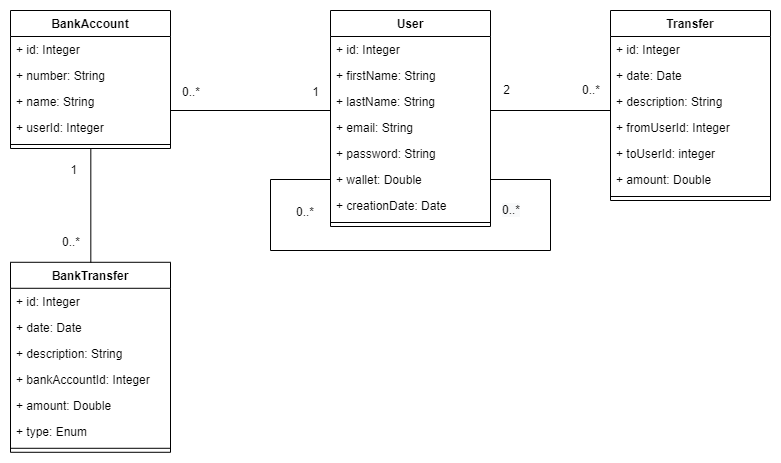

The diagram above was exported from draw.io. Its source (the exported page's mxGraphModel, read from the mxfile embedded in the PNG):
<mxGraphModel dx="1038" dy="548" grid="1" gridSize="10" guides="1" tooltips="1" connect="1" arrows="1" fold="1" page="1" pageScale="1" pageWidth="827" pageHeight="1169" math="0" shadow="0">
  <root>
    <mxCell id="WIyWlLk6GJQsqaUBKTNV-0" />
    <mxCell id="WIyWlLk6GJQsqaUBKTNV-1" parent="WIyWlLk6GJQsqaUBKTNV-0" />
    <mxCell id="zkfFHV4jXpPFQw0GAbJ--26" value="" style="endArrow=none;shadow=0;strokeWidth=1;rounded=0;endFill=0;edgeStyle=elbowEdgeStyle;elbow=vertical;entryX=0;entryY=0.5;entryDx=0;entryDy=0;exitX=1;exitY=0.5;exitDx=0;exitDy=0;" parent="WIyWlLk6GJQsqaUBKTNV-1" source="1g45ok09SdqoX8uwB3nJ-20" target="1g45ok09SdqoX8uwB3nJ-11" edge="1">
      <mxGeometry x="0.5" y="41" relative="1" as="geometry">
        <mxPoint x="220" y="166" as="sourcePoint" />
        <mxPoint x="340" y="166" as="targetPoint" />
        <mxPoint x="-40" y="32" as="offset" />
        <Array as="points">
          <mxPoint x="260" y="180" />
        </Array>
      </mxGeometry>
    </mxCell>
    <mxCell id="zkfFHV4jXpPFQw0GAbJ--27" value="0..*" style="resizable=0;align=left;verticalAlign=bottom;labelBackgroundColor=none;fontSize=12;" parent="zkfFHV4jXpPFQw0GAbJ--26" connectable="0" vertex="1">
      <mxGeometry x="-1" relative="1" as="geometry">
        <mxPoint x="10" y="-1" as="offset" />
      </mxGeometry>
    </mxCell>
    <mxCell id="zkfFHV4jXpPFQw0GAbJ--28" value="1" style="resizable=0;align=right;verticalAlign=bottom;labelBackgroundColor=none;fontSize=12;" parent="zkfFHV4jXpPFQw0GAbJ--26" connectable="0" vertex="1">
      <mxGeometry x="1" relative="1" as="geometry">
        <mxPoint x="-10" y="-53" as="offset" />
      </mxGeometry>
    </mxCell>
    <mxCell id="1g45ok09SdqoX8uwB3nJ-17" value="BankAccount" style="swimlane;fontStyle=1;align=center;verticalAlign=top;childLayout=stackLayout;horizontal=1;startSize=26;horizontalStack=0;resizeParent=1;resizeParentMax=0;resizeLast=0;collapsible=1;marginBottom=0;" parent="WIyWlLk6GJQsqaUBKTNV-1" vertex="1">
      <mxGeometry x="40" y="80" width="160" height="138" as="geometry" />
    </mxCell>
    <mxCell id="1g45ok09SdqoX8uwB3nJ-18" value="+ id: Integer" style="text;strokeColor=none;fillColor=none;align=left;verticalAlign=top;spacingLeft=4;spacingRight=4;overflow=hidden;rotatable=0;points=[[0,0.5],[1,0.5]];portConstraint=eastwest;" parent="1g45ok09SdqoX8uwB3nJ-17" vertex="1">
      <mxGeometry y="26" width="160" height="26" as="geometry" />
    </mxCell>
    <mxCell id="1g45ok09SdqoX8uwB3nJ-19" value="+ number: String" style="text;strokeColor=none;fillColor=none;align=left;verticalAlign=top;spacingLeft=4;spacingRight=4;overflow=hidden;rotatable=0;points=[[0,0.5],[1,0.5]];portConstraint=eastwest;" parent="1g45ok09SdqoX8uwB3nJ-17" vertex="1">
      <mxGeometry y="52" width="160" height="26" as="geometry" />
    </mxCell>
    <mxCell id="1g45ok09SdqoX8uwB3nJ-20" value="+ name: String" style="text;strokeColor=none;fillColor=none;align=left;verticalAlign=top;spacingLeft=4;spacingRight=4;overflow=hidden;rotatable=0;points=[[0,0.5],[1,0.5]];portConstraint=eastwest;" parent="1g45ok09SdqoX8uwB3nJ-17" vertex="1">
      <mxGeometry y="78" width="160" height="26" as="geometry" />
    </mxCell>
    <mxCell id="1g45ok09SdqoX8uwB3nJ-21" value="+ userId: Integer" style="text;strokeColor=none;fillColor=none;align=left;verticalAlign=top;spacingLeft=4;spacingRight=4;overflow=hidden;rotatable=0;points=[[0,0.5],[1,0.5]];portConstraint=eastwest;" parent="1g45ok09SdqoX8uwB3nJ-17" vertex="1">
      <mxGeometry y="104" width="160" height="26" as="geometry" />
    </mxCell>
    <mxCell id="1g45ok09SdqoX8uwB3nJ-27" value="" style="line;strokeWidth=1;fillColor=none;align=left;verticalAlign=middle;spacingTop=-1;spacingLeft=3;spacingRight=3;rotatable=0;labelPosition=right;points=[];portConstraint=eastwest;" parent="1g45ok09SdqoX8uwB3nJ-17" vertex="1">
      <mxGeometry y="130" width="160" height="8" as="geometry" />
    </mxCell>
    <mxCell id="1g45ok09SdqoX8uwB3nJ-42" value="" style="edgeStyle=orthogonalEdgeStyle;rounded=0;orthogonalLoop=1;jettySize=auto;html=1;exitX=1;exitY=0.5;exitDx=0;exitDy=0;endArrow=none;endFill=0;" parent="WIyWlLk6GJQsqaUBKTNV-1" source="1g45ok09SdqoX8uwB3nJ-11" target="1g45ok09SdqoX8uwB3nJ-30" edge="1">
      <mxGeometry relative="1" as="geometry">
        <Array as="points">
          <mxPoint x="520" y="180" />
        </Array>
      </mxGeometry>
    </mxCell>
    <mxCell id="1g45ok09SdqoX8uwB3nJ-4" value="User" style="swimlane;fontStyle=1;align=center;verticalAlign=top;childLayout=stackLayout;horizontal=1;startSize=26;horizontalStack=0;resizeParent=1;resizeParentMax=0;resizeLast=0;collapsible=1;marginBottom=0;" parent="WIyWlLk6GJQsqaUBKTNV-1" vertex="1">
      <mxGeometry x="360" y="80" width="160" height="216" as="geometry" />
    </mxCell>
    <mxCell id="1g45ok09SdqoX8uwB3nJ-5" value="+ id: Integer" style="text;strokeColor=none;fillColor=none;align=left;verticalAlign=top;spacingLeft=4;spacingRight=4;overflow=hidden;rotatable=0;points=[[0,0.5],[1,0.5]];portConstraint=eastwest;" parent="1g45ok09SdqoX8uwB3nJ-4" vertex="1">
      <mxGeometry y="26" width="160" height="26" as="geometry" />
    </mxCell>
    <mxCell id="1g45ok09SdqoX8uwB3nJ-8" value="+ firstName: String" style="text;strokeColor=none;fillColor=none;align=left;verticalAlign=top;spacingLeft=4;spacingRight=4;overflow=hidden;rotatable=0;points=[[0,0.5],[1,0.5]];portConstraint=eastwest;" parent="1g45ok09SdqoX8uwB3nJ-4" vertex="1">
      <mxGeometry y="52" width="160" height="26" as="geometry" />
    </mxCell>
    <mxCell id="1g45ok09SdqoX8uwB3nJ-9" value="+ lastName: String" style="text;strokeColor=none;fillColor=none;align=left;verticalAlign=top;spacingLeft=4;spacingRight=4;overflow=hidden;rotatable=0;points=[[0,0.5],[1,0.5]];portConstraint=eastwest;" parent="1g45ok09SdqoX8uwB3nJ-4" vertex="1">
      <mxGeometry y="78" width="160" height="26" as="geometry" />
    </mxCell>
    <mxCell id="1g45ok09SdqoX8uwB3nJ-10" value="+ email: String" style="text;strokeColor=none;fillColor=none;align=left;verticalAlign=top;spacingLeft=4;spacingRight=4;overflow=hidden;rotatable=0;points=[[0,0.5],[1,0.5]];portConstraint=eastwest;" parent="1g45ok09SdqoX8uwB3nJ-4" vertex="1">
      <mxGeometry y="104" width="160" height="26" as="geometry" />
    </mxCell>
    <mxCell id="1g45ok09SdqoX8uwB3nJ-11" value="+ password: String" style="text;strokeColor=none;fillColor=none;align=left;verticalAlign=top;spacingLeft=4;spacingRight=4;overflow=hidden;rotatable=0;points=[[0,0.5],[1,0.5]];portConstraint=eastwest;" parent="1g45ok09SdqoX8uwB3nJ-4" vertex="1">
      <mxGeometry y="130" width="160" height="26" as="geometry" />
    </mxCell>
    <mxCell id="1g45ok09SdqoX8uwB3nJ-12" value="+ wallet: Double" style="text;strokeColor=none;fillColor=none;align=left;verticalAlign=top;spacingLeft=4;spacingRight=4;overflow=hidden;rotatable=0;points=[[0,0.5],[1,0.5]];portConstraint=eastwest;" parent="1g45ok09SdqoX8uwB3nJ-4" vertex="1">
      <mxGeometry y="156" width="160" height="26" as="geometry" />
    </mxCell>
    <mxCell id="1g45ok09SdqoX8uwB3nJ-16" value="+ creationDate: Date" style="text;strokeColor=none;fillColor=none;align=left;verticalAlign=top;spacingLeft=4;spacingRight=4;overflow=hidden;rotatable=0;points=[[0,0.5],[1,0.5]];portConstraint=eastwest;" parent="1g45ok09SdqoX8uwB3nJ-4" vertex="1">
      <mxGeometry y="182" width="160" height="26" as="geometry" />
    </mxCell>
    <mxCell id="1g45ok09SdqoX8uwB3nJ-6" value="" style="line;strokeWidth=1;fillColor=none;align=left;verticalAlign=middle;spacingTop=-1;spacingLeft=3;spacingRight=3;rotatable=0;labelPosition=right;points=[];portConstraint=eastwest;" parent="1g45ok09SdqoX8uwB3nJ-4" vertex="1">
      <mxGeometry y="208" width="160" height="8" as="geometry" />
    </mxCell>
    <mxCell id="jMaNGzifPHIjfXYB4Yip-5" style="edgeStyle=orthogonalEdgeStyle;rounded=0;orthogonalLoop=1;jettySize=auto;html=1;exitX=0;exitY=0.5;exitDx=0;exitDy=0;entryX=1;entryY=0.5;entryDx=0;entryDy=0;endArrow=none;endFill=0;" parent="1g45ok09SdqoX8uwB3nJ-4" source="1g45ok09SdqoX8uwB3nJ-12" target="1g45ok09SdqoX8uwB3nJ-12" edge="1">
      <mxGeometry relative="1" as="geometry">
        <mxPoint y="221" as="sourcePoint" />
        <mxPoint x="160" y="221" as="targetPoint" />
        <Array as="points">
          <mxPoint x="-60" y="169" />
          <mxPoint x="-60" y="240" />
          <mxPoint x="220" y="240" />
          <mxPoint x="220" y="169" />
        </Array>
      </mxGeometry>
    </mxCell>
    <mxCell id="1g45ok09SdqoX8uwB3nJ-43" value="BankTransfer" style="swimlane;fontStyle=1;align=center;verticalAlign=top;childLayout=stackLayout;horizontal=1;startSize=26;horizontalStack=0;resizeParent=1;resizeParentMax=0;resizeLast=0;collapsible=1;marginBottom=0;" parent="WIyWlLk6GJQsqaUBKTNV-1" vertex="1">
      <mxGeometry x="40" y="331.79" width="160" height="190" as="geometry" />
    </mxCell>
    <mxCell id="1g45ok09SdqoX8uwB3nJ-44" value="+ id: Integer" style="text;strokeColor=none;fillColor=none;align=left;verticalAlign=top;spacingLeft=4;spacingRight=4;overflow=hidden;rotatable=0;points=[[0,0.5],[1,0.5]];portConstraint=eastwest;" parent="1g45ok09SdqoX8uwB3nJ-43" vertex="1">
      <mxGeometry y="26" width="160" height="26" as="geometry" />
    </mxCell>
    <mxCell id="1g45ok09SdqoX8uwB3nJ-45" value="+ date: Date" style="text;strokeColor=none;fillColor=none;align=left;verticalAlign=top;spacingLeft=4;spacingRight=4;overflow=hidden;rotatable=0;points=[[0,0.5],[1,0.5]];portConstraint=eastwest;" parent="1g45ok09SdqoX8uwB3nJ-43" vertex="1">
      <mxGeometry y="52" width="160" height="26" as="geometry" />
    </mxCell>
    <mxCell id="1g45ok09SdqoX8uwB3nJ-46" value="+ description: String" style="text;strokeColor=none;fillColor=none;align=left;verticalAlign=top;spacingLeft=4;spacingRight=4;overflow=hidden;rotatable=0;points=[[0,0.5],[1,0.5]];portConstraint=eastwest;" parent="1g45ok09SdqoX8uwB3nJ-43" vertex="1">
      <mxGeometry y="78" width="160" height="26" as="geometry" />
    </mxCell>
    <mxCell id="1g45ok09SdqoX8uwB3nJ-47" value="+ bankAccountId: Integer" style="text;strokeColor=none;fillColor=none;align=left;verticalAlign=top;spacingLeft=4;spacingRight=4;overflow=hidden;rotatable=0;points=[[0,0.5],[1,0.5]];portConstraint=eastwest;" parent="1g45ok09SdqoX8uwB3nJ-43" vertex="1">
      <mxGeometry y="104" width="160" height="26" as="geometry" />
    </mxCell>
    <mxCell id="1g45ok09SdqoX8uwB3nJ-49" value="+ amount: Double" style="text;strokeColor=none;fillColor=none;align=left;verticalAlign=top;spacingLeft=4;spacingRight=4;overflow=hidden;rotatable=0;points=[[0,0.5],[1,0.5]];portConstraint=eastwest;" parent="1g45ok09SdqoX8uwB3nJ-43" vertex="1">
      <mxGeometry y="130" width="160" height="26" as="geometry" />
    </mxCell>
    <mxCell id="1g45ok09SdqoX8uwB3nJ-53" value="+ type: Enum" style="text;strokeColor=none;fillColor=none;align=left;verticalAlign=top;spacingLeft=4;spacingRight=4;overflow=hidden;rotatable=0;points=[[0,0.5],[1,0.5]];portConstraint=eastwest;" parent="1g45ok09SdqoX8uwB3nJ-43" vertex="1">
      <mxGeometry y="156" width="160" height="26" as="geometry" />
    </mxCell>
    <mxCell id="1g45ok09SdqoX8uwB3nJ-50" value="" style="line;strokeWidth=1;fillColor=none;align=left;verticalAlign=middle;spacingTop=-1;spacingLeft=3;spacingRight=3;rotatable=0;labelPosition=right;points=[];portConstraint=eastwest;" parent="1g45ok09SdqoX8uwB3nJ-43" vertex="1">
      <mxGeometry y="182" width="160" height="8" as="geometry" />
    </mxCell>
    <mxCell id="1g45ok09SdqoX8uwB3nJ-30" value="Transfer" style="swimlane;fontStyle=1;align=center;verticalAlign=top;childLayout=stackLayout;horizontal=1;startSize=26;horizontalStack=0;resizeParent=1;resizeParentMax=0;resizeLast=0;collapsible=1;marginBottom=0;" parent="WIyWlLk6GJQsqaUBKTNV-1" vertex="1">
      <mxGeometry x="640" y="80" width="160" height="190" as="geometry" />
    </mxCell>
    <mxCell id="1g45ok09SdqoX8uwB3nJ-31" value="+ id: Integer" style="text;strokeColor=none;fillColor=none;align=left;verticalAlign=top;spacingLeft=4;spacingRight=4;overflow=hidden;rotatable=0;points=[[0,0.5],[1,0.5]];portConstraint=eastwest;" parent="1g45ok09SdqoX8uwB3nJ-30" vertex="1">
      <mxGeometry y="26" width="160" height="26" as="geometry" />
    </mxCell>
    <mxCell id="1g45ok09SdqoX8uwB3nJ-32" value="+ date: Date" style="text;strokeColor=none;fillColor=none;align=left;verticalAlign=top;spacingLeft=4;spacingRight=4;overflow=hidden;rotatable=0;points=[[0,0.5],[1,0.5]];portConstraint=eastwest;" parent="1g45ok09SdqoX8uwB3nJ-30" vertex="1">
      <mxGeometry y="52" width="160" height="26" as="geometry" />
    </mxCell>
    <mxCell id="1g45ok09SdqoX8uwB3nJ-33" value="+ description: String" style="text;strokeColor=none;fillColor=none;align=left;verticalAlign=top;spacingLeft=4;spacingRight=4;overflow=hidden;rotatable=0;points=[[0,0.5],[1,0.5]];portConstraint=eastwest;" parent="1g45ok09SdqoX8uwB3nJ-30" vertex="1">
      <mxGeometry y="78" width="160" height="26" as="geometry" />
    </mxCell>
    <mxCell id="1g45ok09SdqoX8uwB3nJ-34" value="+ fromUserId: Integer" style="text;strokeColor=none;fillColor=none;align=left;verticalAlign=top;spacingLeft=4;spacingRight=4;overflow=hidden;rotatable=0;points=[[0,0.5],[1,0.5]];portConstraint=eastwest;" parent="1g45ok09SdqoX8uwB3nJ-30" vertex="1">
      <mxGeometry y="104" width="160" height="26" as="geometry" />
    </mxCell>
    <mxCell id="1g45ok09SdqoX8uwB3nJ-35" value="+ toUserId: integer" style="text;strokeColor=none;fillColor=none;align=left;verticalAlign=top;spacingLeft=4;spacingRight=4;overflow=hidden;rotatable=0;points=[[0,0.5],[1,0.5]];portConstraint=eastwest;" parent="1g45ok09SdqoX8uwB3nJ-30" vertex="1">
      <mxGeometry y="130" width="160" height="26" as="geometry" />
    </mxCell>
    <mxCell id="1g45ok09SdqoX8uwB3nJ-36" value="+ amount: Double" style="text;strokeColor=none;fillColor=none;align=left;verticalAlign=top;spacingLeft=4;spacingRight=4;overflow=hidden;rotatable=0;points=[[0,0.5],[1,0.5]];portConstraint=eastwest;" parent="1g45ok09SdqoX8uwB3nJ-30" vertex="1">
      <mxGeometry y="156" width="160" height="26" as="geometry" />
    </mxCell>
    <mxCell id="1g45ok09SdqoX8uwB3nJ-40" value="" style="line;strokeWidth=1;fillColor=none;align=left;verticalAlign=middle;spacingTop=-1;spacingLeft=3;spacingRight=3;rotatable=0;labelPosition=right;points=[];portConstraint=eastwest;" parent="1g45ok09SdqoX8uwB3nJ-30" vertex="1">
      <mxGeometry y="182" width="160" height="8" as="geometry" />
    </mxCell>
    <mxCell id="jMaNGzifPHIjfXYB4Yip-0" value="" style="endArrow=none;shadow=0;strokeWidth=1;rounded=0;endFill=0;edgeStyle=elbowEdgeStyle;elbow=vertical;entryX=0.5;entryY=0;entryDx=0;entryDy=0;exitX=0.502;exitY=1.085;exitDx=0;exitDy=0;exitPerimeter=0;" parent="WIyWlLk6GJQsqaUBKTNV-1" target="1g45ok09SdqoX8uwB3nJ-43" edge="1">
      <mxGeometry x="0.5" y="41" relative="1" as="geometry">
        <mxPoint x="120.31999999999994" y="218.00000000000003" as="sourcePoint" />
        <mxPoint x="370" y="204.79" as="targetPoint" />
        <mxPoint x="-40" y="32" as="offset" />
        <Array as="points">
          <mxPoint x="130" y="331.79" />
        </Array>
      </mxGeometry>
    </mxCell>
    <mxCell id="jMaNGzifPHIjfXYB4Yip-1" value="0..*" style="resizable=0;align=left;verticalAlign=bottom;labelBackgroundColor=none;fontSize=12;" parent="jMaNGzifPHIjfXYB4Yip-0" connectable="0" vertex="1">
      <mxGeometry x="-1" relative="1" as="geometry">
        <mxPoint x="-30.319999999999993" y="102" as="offset" />
      </mxGeometry>
    </mxCell>
    <mxCell id="jMaNGzifPHIjfXYB4Yip-2" value="1" style="resizable=0;align=right;verticalAlign=bottom;labelBackgroundColor=none;fontSize=12;" parent="jMaNGzifPHIjfXYB4Yip-0" connectable="0" vertex="1">
      <mxGeometry x="1" relative="1" as="geometry">
        <mxPoint x="-12" y="-83.79" as="offset" />
      </mxGeometry>
    </mxCell>
    <mxCell id="jMaNGzifPHIjfXYB4Yip-3" value="2" style="resizable=0;align=right;verticalAlign=bottom;labelBackgroundColor=none;fontSize=12;" parent="WIyWlLk6GJQsqaUBKTNV-1" connectable="0" vertex="1">
      <mxGeometry x="540" y="145" as="geometry">
        <mxPoint x="1" y="23" as="offset" />
      </mxGeometry>
    </mxCell>
    <mxCell id="jMaNGzifPHIjfXYB4Yip-4" value="0..*" style="resizable=0;align=left;verticalAlign=bottom;labelBackgroundColor=none;fontSize=12;" parent="WIyWlLk6GJQsqaUBKTNV-1" connectable="0" vertex="1">
      <mxGeometry x="610" y="168" as="geometry" />
    </mxCell>
    <mxCell id="jMaNGzifPHIjfXYB4Yip-6" value="0..*" style="resizable=0;align=left;verticalAlign=bottom;labelBackgroundColor=none;fontSize=12;" parent="WIyWlLk6GJQsqaUBKTNV-1" connectable="0" vertex="1">
      <mxGeometry x="220" y="182.9999999999999" as="geometry">
        <mxPoint x="104" y="107" as="offset" />
      </mxGeometry>
    </mxCell>
    <mxCell id="_9a30BoSUaXAeq2yB4yD-1" value="&lt;span style=&quot;color: rgb(0, 0, 0); font-family: helvetica; font-size: 12px; font-style: normal; font-weight: 400; letter-spacing: normal; text-align: left; text-indent: 0px; text-transform: none; word-spacing: 0px; background-color: rgb(248, 249, 250); display: inline; float: none;&quot;&gt;0..*&lt;/span&gt;" style="text;whiteSpace=wrap;html=1;" vertex="1" parent="WIyWlLk6GJQsqaUBKTNV-1">
      <mxGeometry x="530" y="266" width="40" height="30" as="geometry" />
    </mxCell>
  </root>
</mxGraphModel>